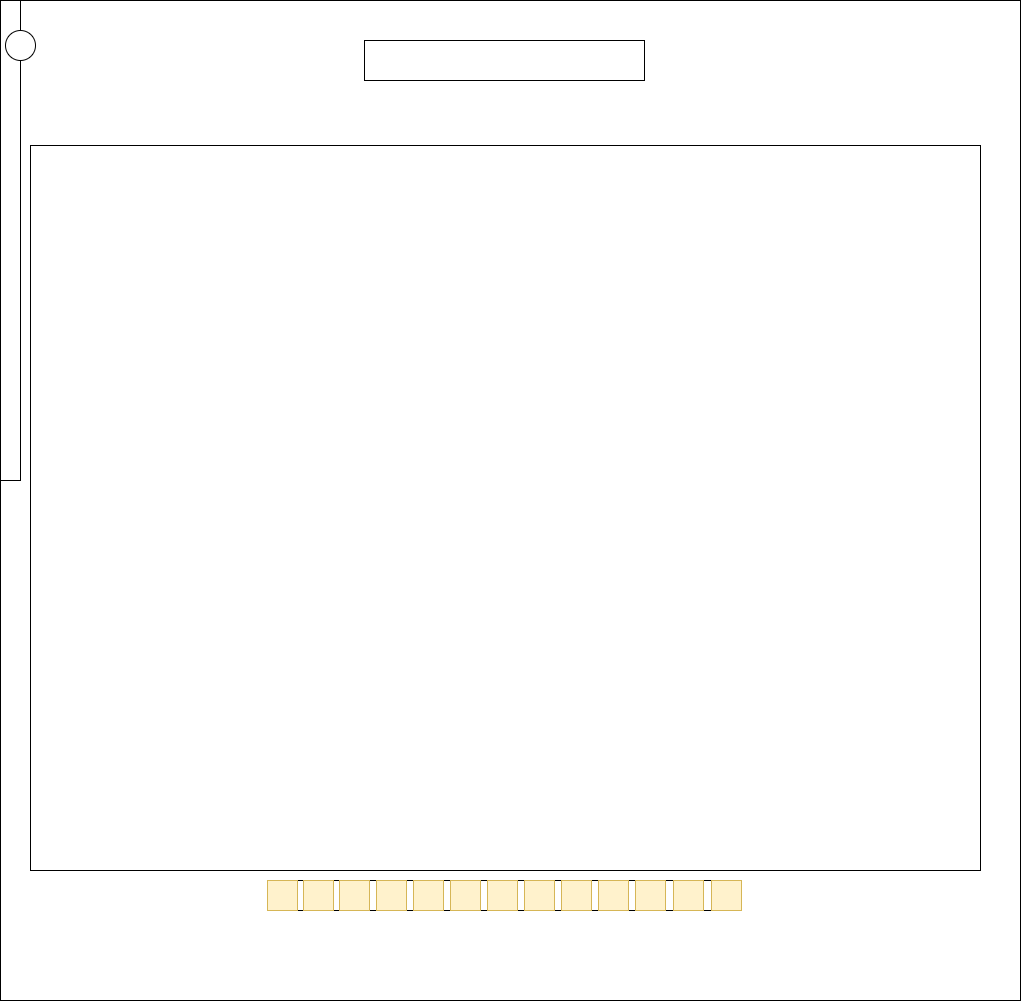

The diagram above was exported from draw.io. Its source (the exported page's mxGraphModel, read from the mxfile embedded in the PNG):
<mxGraphModel dx="1915" dy="548" grid="1" gridSize="10" guides="1" tooltips="1" connect="1" arrows="1" fold="1" page="1" pageScale="1" pageWidth="827" pageHeight="1169" math="0" shadow="0">
  <root>
    <mxCell id="SOV9rAO62FDTBbo5Nhj6-0" />
    <mxCell id="SOV9rAO62FDTBbo5Nhj6-1" parent="SOV9rAO62FDTBbo5Nhj6-0" />
    <mxCell id="SOV9rAO62FDTBbo5Nhj6-2" value="" style="rounded=0;whiteSpace=wrap;html=1;" vertex="1" parent="SOV9rAO62FDTBbo5Nhj6-1">
      <mxGeometry x="-90" y="50" width="1020" height="1000" as="geometry" />
    </mxCell>
    <mxCell id="SOV9rAO62FDTBbo5Nhj6-3" value="" style="rounded=0;whiteSpace=wrap;html=1;shadow=0;glass=0;" vertex="1" parent="SOV9rAO62FDTBbo5Nhj6-1">
      <mxGeometry x="-90" y="50" width="20" height="480" as="geometry" />
    </mxCell>
    <mxCell id="SOV9rAO62FDTBbo5Nhj6-4" value="" style="ellipse;whiteSpace=wrap;html=1;aspect=fixed;shadow=0;glass=0;" vertex="1" parent="SOV9rAO62FDTBbo5Nhj6-1">
      <mxGeometry x="-85" y="80" width="30" height="30" as="geometry" />
    </mxCell>
    <mxCell id="SOV9rAO62FDTBbo5Nhj6-5" value="" style="rounded=0;whiteSpace=wrap;html=1;shadow=0;glass=0;" vertex="1" parent="SOV9rAO62FDTBbo5Nhj6-1">
      <mxGeometry x="274" y="90" width="280" height="40" as="geometry" />
    </mxCell>
    <mxCell id="SOV9rAO62FDTBbo5Nhj6-7" value="" style="rounded=0;whiteSpace=wrap;html=1;" vertex="1" parent="SOV9rAO62FDTBbo5Nhj6-1">
      <mxGeometry x="177" y="930" width="470" height="30" as="geometry" />
    </mxCell>
    <mxCell id="SOV9rAO62FDTBbo5Nhj6-8" value="" style="rounded=0;whiteSpace=wrap;html=1;imageHeight=17;fillColor=#fff2cc;strokeColor=#d6b656;" vertex="1" parent="SOV9rAO62FDTBbo5Nhj6-1">
      <mxGeometry x="177" y="930" width="30" height="30" as="geometry" />
    </mxCell>
    <mxCell id="SOV9rAO62FDTBbo5Nhj6-9" value="" style="rounded=0;whiteSpace=wrap;html=1;imageHeight=17;fillColor=#fff2cc;strokeColor=#d6b656;" vertex="1" parent="SOV9rAO62FDTBbo5Nhj6-1">
      <mxGeometry x="213" y="930" width="30" height="30" as="geometry" />
    </mxCell>
    <mxCell id="SOV9rAO62FDTBbo5Nhj6-10" value="" style="rounded=0;whiteSpace=wrap;html=1;imageHeight=17;fillColor=#fff2cc;strokeColor=#d6b656;" vertex="1" parent="SOV9rAO62FDTBbo5Nhj6-1">
      <mxGeometry x="249" y="930" width="30" height="30" as="geometry" />
    </mxCell>
    <mxCell id="SOV9rAO62FDTBbo5Nhj6-11" value="" style="rounded=0;whiteSpace=wrap;html=1;imageHeight=17;fillColor=#fff2cc;strokeColor=#d6b656;" vertex="1" parent="SOV9rAO62FDTBbo5Nhj6-1">
      <mxGeometry x="286" y="930" width="30" height="30" as="geometry" />
    </mxCell>
    <mxCell id="SOV9rAO62FDTBbo5Nhj6-12" value="" style="rounded=0;whiteSpace=wrap;html=1;imageHeight=17;fillColor=#fff2cc;strokeColor=#d6b656;" vertex="1" parent="SOV9rAO62FDTBbo5Nhj6-1">
      <mxGeometry x="471" y="930" width="30" height="30" as="geometry" />
    </mxCell>
    <mxCell id="SOV9rAO62FDTBbo5Nhj6-13" value="" style="rounded=0;whiteSpace=wrap;html=1;imageHeight=17;fillColor=#fff2cc;strokeColor=#d6b656;" vertex="1" parent="SOV9rAO62FDTBbo5Nhj6-1">
      <mxGeometry x="434" y="930" width="30" height="30" as="geometry" />
    </mxCell>
    <mxCell id="SOV9rAO62FDTBbo5Nhj6-14" value="" style="rounded=0;whiteSpace=wrap;html=1;imageHeight=17;fillColor=#fff2cc;strokeColor=#d6b656;" vertex="1" parent="SOV9rAO62FDTBbo5Nhj6-1">
      <mxGeometry x="397" y="930" width="30" height="30" as="geometry" />
    </mxCell>
    <mxCell id="SOV9rAO62FDTBbo5Nhj6-15" value="" style="rounded=0;whiteSpace=wrap;html=1;imageHeight=17;fillColor=#fff2cc;strokeColor=#d6b656;" vertex="1" parent="SOV9rAO62FDTBbo5Nhj6-1">
      <mxGeometry x="360" y="930" width="30" height="30" as="geometry" />
    </mxCell>
    <mxCell id="SOV9rAO62FDTBbo5Nhj6-16" value="" style="rounded=0;whiteSpace=wrap;html=1;imageHeight=17;fillColor=#fff2cc;strokeColor=#d6b656;" vertex="1" parent="SOV9rAO62FDTBbo5Nhj6-1">
      <mxGeometry x="323" y="930" width="30" height="30" as="geometry" />
    </mxCell>
    <mxCell id="SOV9rAO62FDTBbo5Nhj6-17" value="" style="rounded=0;whiteSpace=wrap;html=1;imageHeight=17;fillColor=#fff2cc;strokeColor=#d6b656;" vertex="1" parent="SOV9rAO62FDTBbo5Nhj6-1">
      <mxGeometry x="583" y="930" width="30" height="30" as="geometry" />
    </mxCell>
    <mxCell id="SOV9rAO62FDTBbo5Nhj6-18" value="" style="rounded=0;whiteSpace=wrap;html=1;imageHeight=17;fillColor=#fff2cc;strokeColor=#d6b656;" vertex="1" parent="SOV9rAO62FDTBbo5Nhj6-1">
      <mxGeometry x="545" y="930" width="30" height="30" as="geometry" />
    </mxCell>
    <mxCell id="SOV9rAO62FDTBbo5Nhj6-19" value="" style="rounded=0;whiteSpace=wrap;html=1;imageHeight=17;fillColor=#fff2cc;strokeColor=#d6b656;" vertex="1" parent="SOV9rAO62FDTBbo5Nhj6-1">
      <mxGeometry x="508" y="930" width="30" height="30" as="geometry" />
    </mxCell>
    <mxCell id="hX7Y4D2kid0OooU-7kZf-0" value="" style="rounded=0;whiteSpace=wrap;html=1;" vertex="1" parent="SOV9rAO62FDTBbo5Nhj6-1">
      <mxGeometry x="-60" y="195" width="950" height="725" as="geometry" />
    </mxCell>
    <mxCell id="jgE9wWItYdk_gaipX8bU-0" value="" style="rounded=0;whiteSpace=wrap;html=1;imageHeight=17;fillColor=#fff2cc;strokeColor=#d6b656;" vertex="1" parent="SOV9rAO62FDTBbo5Nhj6-1">
      <mxGeometry x="621" y="930" width="30" height="30" as="geometry" />
    </mxCell>
  </root>
</mxGraphModel>